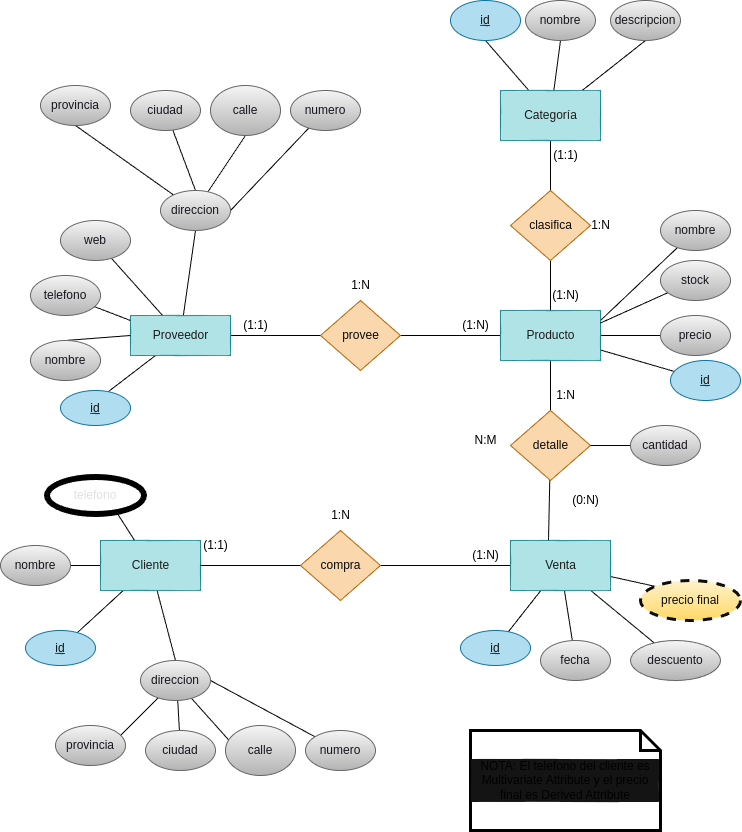

The diagram above was exported from draw.io. Its source (the exported page's mxGraphModel, read from the mxfile embedded in the PNG):
<mxGraphModel dx="1130" dy="808" grid="1" gridSize="10" guides="1" tooltips="1" connect="1" arrows="1" fold="1" page="1" pageScale="1" pageWidth="827" pageHeight="1169" math="0" shadow="0">
  <root>
    <mxCell id="0" />
    <mxCell id="1" parent="0" />
    <mxCell id="2" style="edgeStyle=none;html=1;entryX=0;entryY=0.5;entryDx=0;entryDy=0;endArrow=none;endFill=0;" edge="1" parent="1" source="4" target="6">
      <mxGeometry relative="1" as="geometry" />
    </mxCell>
    <mxCell id="3" style="edgeStyle=none;html=1;fontColor=#121111;endArrow=none;endFill=0;exitX=0.25;exitY=1;exitDx=0;exitDy=0;entryX=0.686;entryY=0.029;entryDx=0;entryDy=0;entryPerimeter=0;" edge="1" parent="1" source="4" target="33">
      <mxGeometry relative="1" as="geometry">
        <mxPoint x="152.12062598866783" y="460.41827853116365" as="targetPoint" />
      </mxGeometry>
    </mxCell>
    <mxCell id="37" style="edgeStyle=none;html=1;endArrow=none;endFill=0;" edge="1" parent="1" source="4" target="35">
      <mxGeometry relative="1" as="geometry" />
    </mxCell>
    <mxCell id="38" style="edgeStyle=none;html=1;entryX=0.5;entryY=1;entryDx=0;entryDy=0;endArrow=none;endFill=0;" edge="1" parent="1" source="4" target="36">
      <mxGeometry relative="1" as="geometry" />
    </mxCell>
    <mxCell id="4" value="&lt;font color=&quot;#1d1b1b&quot;&gt;Proveedor&lt;/font&gt;" style="html=1;dashed=0;whitespace=wrap;fillColor=#b0e3e6;strokeColor=#0e8088;" vertex="1" parent="1">
      <mxGeometry x="140" y="385" width="100" height="40" as="geometry" />
    </mxCell>
    <mxCell id="5" style="edgeStyle=none;html=1;entryX=0;entryY=0.5;entryDx=0;entryDy=0;endArrow=none;endFill=0;" edge="1" parent="1" source="6" target="13">
      <mxGeometry relative="1" as="geometry" />
    </mxCell>
    <mxCell id="6" value="&lt;font color=&quot;#0a0a0a&quot;&gt;provee&lt;/font&gt;" style="shape=rhombus;html=1;dashed=0;whitespace=wrap;perimeter=rhombusPerimeter;fillColor=#fad7ac;strokeColor=#b46504;" vertex="1" parent="1">
      <mxGeometry x="330" y="370" width="80" height="70" as="geometry" />
    </mxCell>
    <mxCell id="7" value="1:N" style="text;html=1;align=center;verticalAlign=middle;resizable=0;points=[];autosize=1;strokeColor=none;fillColor=none;" vertex="1" parent="1">
      <mxGeometry x="350" y="340" width="40" height="30" as="geometry" />
    </mxCell>
    <mxCell id="8" value="(1:1)" style="text;html=1;align=center;verticalAlign=middle;resizable=0;points=[];autosize=1;strokeColor=none;fillColor=none;" vertex="1" parent="1">
      <mxGeometry x="240" y="380" width="50" height="30" as="geometry" />
    </mxCell>
    <mxCell id="9" style="edgeStyle=none;html=1;fontColor=#18141d;endArrow=none;endFill=0;" edge="1" parent="1" source="13" target="18">
      <mxGeometry relative="1" as="geometry" />
    </mxCell>
    <mxCell id="10" style="edgeStyle=none;html=1;fontColor=#18141d;endArrow=none;endFill=0;" edge="1" parent="1" target="19">
      <mxGeometry relative="1" as="geometry">
        <mxPoint x="610" y="390" as="sourcePoint" />
        <Array as="points" />
      </mxGeometry>
    </mxCell>
    <mxCell id="11" style="edgeStyle=none;html=1;fontColor=#18141d;endArrow=none;endFill=0;" edge="1" parent="1" source="13" target="20">
      <mxGeometry relative="1" as="geometry" />
    </mxCell>
    <mxCell id="12" style="edgeStyle=none;html=1;entryX=0.5;entryY=0;entryDx=0;entryDy=0;endArrow=none;endFill=0;" edge="1" parent="1" source="13" target="23">
      <mxGeometry relative="1" as="geometry" />
    </mxCell>
    <mxCell id="51" style="edgeStyle=none;html=1;entryX=0.5;entryY=1;entryDx=0;entryDy=0;endArrow=none;endFill=0;" edge="1" parent="1" source="13" target="50">
      <mxGeometry relative="1" as="geometry" />
    </mxCell>
    <mxCell id="13" value="&lt;font color=&quot;#1d1b1b&quot;&gt;Producto&lt;/font&gt;" style="html=1;dashed=0;whitespace=wrap;fillColor=#b0e3e6;strokeColor=#0e8088;" vertex="1" parent="1">
      <mxGeometry x="510" y="380" width="100" height="50" as="geometry" />
    </mxCell>
    <mxCell id="14" style="edgeStyle=none;html=1;exitX=0.5;exitY=0;exitDx=0;exitDy=0;fontColor=#18141d;endArrow=none;endFill=0;entryX=0;entryY=0.5;entryDx=0;entryDy=0;" edge="1" parent="1" source="16" target="4">
      <mxGeometry relative="1" as="geometry">
        <mxPoint x="240" y="450" as="targetPoint" />
      </mxGeometry>
    </mxCell>
    <mxCell id="15" value="" style="edgeStyle=none;html=1;fontColor=#18141d;endArrow=none;endFill=0;" edge="1" parent="1" target="17">
      <mxGeometry relative="1" as="geometry">
        <mxPoint x="140" y="390" as="sourcePoint" />
      </mxGeometry>
    </mxCell>
    <mxCell id="16" value="&lt;font color=&quot;#18141d&quot;&gt;nombre&lt;/font&gt;" style="ellipse;whiteSpace=wrap;html=1;align=center;fillColor=#f5f5f5;gradientColor=#b3b3b3;strokeColor=#666666;" vertex="1" parent="1">
      <mxGeometry x="40" y="410" width="70" height="40" as="geometry" />
    </mxCell>
    <mxCell id="17" value="&lt;font color=&quot;#18141d&quot;&gt;telefono&lt;/font&gt;" style="ellipse;whiteSpace=wrap;html=1;align=center;fillColor=#f5f5f5;gradientColor=#b3b3b3;strokeColor=#666666;" vertex="1" parent="1">
      <mxGeometry x="40" y="345" width="70" height="40" as="geometry" />
    </mxCell>
    <mxCell id="18" value="id" style="ellipse;whiteSpace=wrap;html=1;align=center;fontStyle=4;fillColor=#b1ddf0;strokeColor=#10739e;fontColor=#121111;" vertex="1" parent="1">
      <mxGeometry x="680" y="430" width="70" height="40" as="geometry" />
    </mxCell>
    <mxCell id="19" value="&lt;font color=&quot;#18141d&quot;&gt;nombre&lt;/font&gt;" style="ellipse;whiteSpace=wrap;html=1;align=center;fillColor=#f5f5f5;gradientColor=#b3b3b3;strokeColor=#666666;" vertex="1" parent="1">
      <mxGeometry x="670" y="280" width="70" height="40" as="geometry" />
    </mxCell>
    <mxCell id="20" value="&lt;font color=&quot;#18141d&quot;&gt;precio&lt;/font&gt;" style="ellipse;whiteSpace=wrap;html=1;align=center;fillColor=#f5f5f5;gradientColor=#b3b3b3;strokeColor=#666666;" vertex="1" parent="1">
      <mxGeometry x="670" y="385" width="70" height="40" as="geometry" />
    </mxCell>
    <mxCell id="21" value="(1:N)" style="text;html=1;align=center;verticalAlign=middle;resizable=0;points=[];autosize=1;strokeColor=none;fillColor=none;" vertex="1" parent="1">
      <mxGeometry x="460" y="380" width="50" height="30" as="geometry" />
    </mxCell>
    <mxCell id="22" style="edgeStyle=none;html=1;entryX=0.38;entryY=0;entryDx=0;entryDy=0;entryPerimeter=0;endArrow=none;endFill=0;" edge="1" parent="1" source="23" target="29">
      <mxGeometry relative="1" as="geometry" />
    </mxCell>
    <mxCell id="23" value="&lt;font color=&quot;#0a0a0a&quot;&gt;detalle&lt;/font&gt;" style="shape=rhombus;html=1;dashed=0;whitespace=wrap;perimeter=rhombusPerimeter;fillColor=#fad7ac;strokeColor=#b46504;" vertex="1" parent="1">
      <mxGeometry x="520" y="480" width="80" height="70" as="geometry" />
    </mxCell>
    <mxCell id="24" style="edgeStyle=none;html=1;entryX=1;entryY=0.5;entryDx=0;entryDy=0;endArrow=none;endFill=0;" edge="1" parent="1" source="25" target="23">
      <mxGeometry relative="1" as="geometry" />
    </mxCell>
    <mxCell id="25" value="&lt;font color=&quot;#18141d&quot;&gt;cantidad&lt;/font&gt;" style="ellipse;whiteSpace=wrap;html=1;align=center;fillColor=#f5f5f5;gradientColor=#b3b3b3;strokeColor=#666666;" vertex="1" parent="1">
      <mxGeometry x="640" y="495" width="70" height="40" as="geometry" />
    </mxCell>
    <mxCell id="26" style="edgeStyle=none;html=1;fontColor=#18141d;endArrow=none;endFill=0;" edge="1" parent="1" source="29" target="30">
      <mxGeometry relative="1" as="geometry" />
    </mxCell>
    <mxCell id="27" style="edgeStyle=none;html=1;fontColor=#18141d;endArrow=none;endFill=0;" edge="1" parent="1" source="29" target="31">
      <mxGeometry relative="1" as="geometry" />
    </mxCell>
    <mxCell id="28" style="edgeStyle=none;html=1;fontColor=#18141d;endArrow=none;endFill=0;" edge="1" parent="1" source="29" target="32">
      <mxGeometry relative="1" as="geometry" />
    </mxCell>
    <mxCell id="68" style="edgeStyle=none;html=1;entryX=0;entryY=0;entryDx=0;entryDy=0;fontColor=#0D0D0D;endArrow=none;endFill=0;" edge="1" parent="1" source="29" target="67">
      <mxGeometry relative="1" as="geometry" />
    </mxCell>
    <mxCell id="79" style="edgeStyle=none;html=1;fontColor=#0D0D0D;endArrow=none;endFill=0;" edge="1" parent="1" source="29" target="78">
      <mxGeometry relative="1" as="geometry" />
    </mxCell>
    <mxCell id="29" value="&lt;font color=&quot;#1d1b1b&quot;&gt;Venta&lt;/font&gt;" style="html=1;dashed=0;whitespace=wrap;fillColor=#b0e3e6;strokeColor=#0e8088;" vertex="1" parent="1">
      <mxGeometry x="520" y="610" width="100" height="50" as="geometry" />
    </mxCell>
    <mxCell id="30" value="id" style="ellipse;whiteSpace=wrap;html=1;align=center;fontStyle=4;fillColor=#b1ddf0;strokeColor=#10739e;fontColor=#121111;" vertex="1" parent="1">
      <mxGeometry x="470" y="700" width="70" height="35" as="geometry" />
    </mxCell>
    <mxCell id="31" value="&lt;font color=&quot;#18141d&quot;&gt;fecha&lt;br&gt;&lt;/font&gt;" style="ellipse;whiteSpace=wrap;html=1;align=center;fillColor=#f5f5f5;gradientColor=#b3b3b3;strokeColor=#666666;" vertex="1" parent="1">
      <mxGeometry x="550" y="710" width="70" height="40" as="geometry" />
    </mxCell>
    <mxCell id="32" value="&lt;font color=&quot;#18141d&quot;&gt;descuento&lt;/font&gt;" style="ellipse;whiteSpace=wrap;html=1;align=center;fillColor=#f5f5f5;gradientColor=#b3b3b3;strokeColor=#666666;" vertex="1" parent="1">
      <mxGeometry x="640" y="710" width="90" height="40" as="geometry" />
    </mxCell>
    <mxCell id="33" value="id" style="ellipse;whiteSpace=wrap;html=1;align=center;fontStyle=4;fillColor=#b1ddf0;strokeColor=#10739e;fontColor=#121111;" vertex="1" parent="1">
      <mxGeometry x="70" y="460" width="70" height="35" as="geometry" />
    </mxCell>
    <mxCell id="35" value="&lt;font color=&quot;#18141d&quot;&gt;web&lt;/font&gt;" style="ellipse;whiteSpace=wrap;html=1;align=center;fillColor=#f5f5f5;gradientColor=#b3b3b3;strokeColor=#666666;" vertex="1" parent="1">
      <mxGeometry x="70" y="290" width="70" height="40" as="geometry" />
    </mxCell>
    <mxCell id="43" style="edgeStyle=none;html=1;entryX=0.5;entryY=1;entryDx=0;entryDy=0;endArrow=none;endFill=0;" edge="1" parent="1" source="36" target="39">
      <mxGeometry relative="1" as="geometry" />
    </mxCell>
    <mxCell id="44" style="edgeStyle=none;html=1;exitX=0.5;exitY=0;exitDx=0;exitDy=0;endArrow=none;endFill=0;" edge="1" parent="1" source="36" target="40">
      <mxGeometry relative="1" as="geometry" />
    </mxCell>
    <mxCell id="46" style="edgeStyle=none;html=1;endArrow=none;endFill=0;entryX=0.5;entryY=1;entryDx=0;entryDy=0;" edge="1" parent="1" source="36" target="41">
      <mxGeometry relative="1" as="geometry">
        <mxPoint x="240" y="210" as="targetPoint" />
      </mxGeometry>
    </mxCell>
    <mxCell id="47" style="edgeStyle=none;html=1;exitX=1;exitY=0.5;exitDx=0;exitDy=0;endArrow=none;endFill=0;" edge="1" parent="1" source="36" target="42">
      <mxGeometry relative="1" as="geometry" />
    </mxCell>
    <mxCell id="36" value="&lt;font color=&quot;#18141d&quot;&gt;direccion&lt;/font&gt;" style="ellipse;whiteSpace=wrap;html=1;align=center;fillColor=#f5f5f5;gradientColor=#b3b3b3;strokeColor=#666666;" vertex="1" parent="1">
      <mxGeometry x="170" y="260" width="70" height="40" as="geometry" />
    </mxCell>
    <mxCell id="39" value="&lt;font color=&quot;#18141d&quot;&gt;provincia&lt;/font&gt;" style="ellipse;whiteSpace=wrap;html=1;align=center;fillColor=#f5f5f5;gradientColor=#b3b3b3;strokeColor=#666666;" vertex="1" parent="1">
      <mxGeometry x="50" y="155" width="70" height="40" as="geometry" />
    </mxCell>
    <mxCell id="40" value="&lt;font color=&quot;#18141d&quot;&gt;ciudad&lt;/font&gt;" style="ellipse;whiteSpace=wrap;html=1;align=center;fillColor=#f5f5f5;gradientColor=#b3b3b3;strokeColor=#666666;" vertex="1" parent="1">
      <mxGeometry x="140" y="160" width="70" height="40" as="geometry" />
    </mxCell>
    <mxCell id="41" value="&lt;font color=&quot;#18141d&quot;&gt;calle&lt;/font&gt;" style="ellipse;whiteSpace=wrap;html=1;align=center;fillColor=#f5f5f5;gradientColor=#b3b3b3;strokeColor=#666666;" vertex="1" parent="1">
      <mxGeometry x="220" y="155" width="70" height="50" as="geometry" />
    </mxCell>
    <mxCell id="42" value="&lt;font color=&quot;#18141d&quot;&gt;numero&lt;/font&gt;" style="ellipse;whiteSpace=wrap;html=1;align=center;fillColor=#f5f5f5;gradientColor=#b3b3b3;strokeColor=#666666;" vertex="1" parent="1">
      <mxGeometry x="300" y="160" width="70" height="40" as="geometry" />
    </mxCell>
    <mxCell id="49" style="edgeStyle=none;html=1;entryX=1;entryY=0.25;entryDx=0;entryDy=0;endArrow=none;endFill=0;" edge="1" parent="1" source="48" target="13">
      <mxGeometry relative="1" as="geometry" />
    </mxCell>
    <mxCell id="48" value="&lt;font color=&quot;#18141d&quot;&gt;stock&lt;/font&gt;" style="ellipse;whiteSpace=wrap;html=1;align=center;fillColor=#f5f5f5;gradientColor=#b3b3b3;strokeColor=#666666;" vertex="1" parent="1">
      <mxGeometry x="670" y="330" width="70" height="40" as="geometry" />
    </mxCell>
    <mxCell id="53" style="edgeStyle=none;html=1;entryX=0.5;entryY=1;entryDx=0;entryDy=0;endArrow=none;endFill=0;" edge="1" parent="1" source="50" target="52">
      <mxGeometry relative="1" as="geometry" />
    </mxCell>
    <mxCell id="50" value="&lt;font color=&quot;#0a0a0a&quot;&gt;clasifica&lt;/font&gt;" style="shape=rhombus;html=1;dashed=0;whitespace=wrap;perimeter=rhombusPerimeter;fillColor=#fad7ac;strokeColor=#b46504;" vertex="1" parent="1">
      <mxGeometry x="520" y="260" width="80" height="70" as="geometry" />
    </mxCell>
    <mxCell id="55" style="edgeStyle=none;html=1;entryX=0.5;entryY=1;entryDx=0;entryDy=0;endArrow=none;endFill=0;" edge="1" parent="1" source="52" target="54">
      <mxGeometry relative="1" as="geometry" />
    </mxCell>
    <mxCell id="58" style="edgeStyle=none;html=1;entryX=0.5;entryY=1;entryDx=0;entryDy=0;endArrow=none;endFill=0;" edge="1" parent="1" source="52" target="56">
      <mxGeometry relative="1" as="geometry" />
    </mxCell>
    <mxCell id="59" style="edgeStyle=none;html=1;entryX=0.5;entryY=1;entryDx=0;entryDy=0;endArrow=none;endFill=0;" edge="1" parent="1" source="52" target="57">
      <mxGeometry relative="1" as="geometry" />
    </mxCell>
    <mxCell id="52" value="&lt;font color=&quot;#1d1b1b&quot;&gt;Categoría&lt;/font&gt;" style="html=1;dashed=0;whitespace=wrap;fillColor=#b0e3e6;strokeColor=#0e8088;" vertex="1" parent="1">
      <mxGeometry x="510" y="160" width="100" height="50" as="geometry" />
    </mxCell>
    <mxCell id="54" value="id" style="ellipse;whiteSpace=wrap;html=1;align=center;fontStyle=4;fillColor=#b1ddf0;strokeColor=#10739e;fontColor=#121111;" vertex="1" parent="1">
      <mxGeometry x="460" y="70" width="70" height="40" as="geometry" />
    </mxCell>
    <mxCell id="56" value="&lt;font color=&quot;#18141d&quot;&gt;nombre&lt;/font&gt;" style="ellipse;whiteSpace=wrap;html=1;align=center;fillColor=#f5f5f5;gradientColor=#b3b3b3;strokeColor=#666666;" vertex="1" parent="1">
      <mxGeometry x="535" y="70" width="70" height="40" as="geometry" />
    </mxCell>
    <mxCell id="57" value="&lt;font color=&quot;#18141d&quot;&gt;descripcion&lt;/font&gt;" style="ellipse;whiteSpace=wrap;html=1;align=center;fillColor=#f5f5f5;gradientColor=#b3b3b3;strokeColor=#666666;" vertex="1" parent="1">
      <mxGeometry x="620" y="70" width="70" height="40" as="geometry" />
    </mxCell>
    <mxCell id="60" value="(1:1)" style="text;html=1;align=center;verticalAlign=middle;resizable=0;points=[];autosize=1;strokeColor=none;fillColor=none;" vertex="1" parent="1">
      <mxGeometry x="550" y="210" width="50" height="30" as="geometry" />
    </mxCell>
    <mxCell id="61" value="(1:N)" style="text;html=1;align=center;verticalAlign=middle;resizable=0;points=[];autosize=1;strokeColor=none;fillColor=none;" vertex="1" parent="1">
      <mxGeometry x="550" y="350" width="50" height="30" as="geometry" />
    </mxCell>
    <mxCell id="62" value="1:N" style="text;html=1;align=center;verticalAlign=middle;resizable=0;points=[];autosize=1;strokeColor=none;fillColor=none;" vertex="1" parent="1">
      <mxGeometry x="590" y="280" width="40" height="30" as="geometry" />
    </mxCell>
    <mxCell id="63" value="1:N" style="text;html=1;align=center;verticalAlign=middle;resizable=0;points=[];autosize=1;strokeColor=none;fillColor=none;" vertex="1" parent="1">
      <mxGeometry x="555" y="450" width="40" height="30" as="geometry" />
    </mxCell>
    <mxCell id="64" value="N:M" style="text;html=1;align=center;verticalAlign=middle;resizable=0;points=[];autosize=1;strokeColor=none;fillColor=none;" vertex="1" parent="1">
      <mxGeometry x="470" y="495" width="50" height="30" as="geometry" />
    </mxCell>
    <mxCell id="65" value="(0:N)" style="text;html=1;align=center;verticalAlign=middle;resizable=0;points=[];autosize=1;strokeColor=none;fillColor=none;" vertex="1" parent="1">
      <mxGeometry x="570" y="555" width="50" height="30" as="geometry" />
    </mxCell>
    <mxCell id="67" value="&lt;font color=&quot;#0d0d0d&quot;&gt;precio final&lt;/font&gt;" style="ellipse;whiteSpace=wrap;html=1;align=center;dashed=1;fillColor=#fff2cc;strokeColor=#0D0D0D;strokeWidth=3;gradientColor=#ffd966;" vertex="1" parent="1">
      <mxGeometry x="650" y="650" width="100" height="40" as="geometry" />
    </mxCell>
    <mxCell id="69" style="edgeStyle=none;html=1;fontColor=#18141d;endArrow=none;endFill=0;" edge="1" parent="1" source="73" target="74">
      <mxGeometry relative="1" as="geometry" />
    </mxCell>
    <mxCell id="70" style="edgeStyle=none;html=1;fontColor=#18141d;endArrow=none;endFill=0;" edge="1" parent="1" source="73" target="75">
      <mxGeometry relative="1" as="geometry" />
    </mxCell>
    <mxCell id="87" style="edgeStyle=none;html=1;entryX=1;entryY=0.5;entryDx=0;entryDy=0;fontColor=#0D0D0D;endArrow=none;endFill=0;fillColor=none;" edge="1" parent="1" source="73">
      <mxGeometry relative="1" as="geometry">
        <mxPoint x="125" y="580" as="targetPoint" />
      </mxGeometry>
    </mxCell>
    <mxCell id="102" style="edgeStyle=none;html=1;entryX=0.5;entryY=0;entryDx=0;entryDy=0;fontColor=#E0E0E0;endArrow=none;endFill=0;" edge="1" parent="1" source="73" target="97">
      <mxGeometry relative="1" as="geometry" />
    </mxCell>
    <mxCell id="73" value="&lt;font color=&quot;#1d1b1b&quot;&gt;Cliente&lt;/font&gt;" style="html=1;dashed=0;whitespace=wrap;fillColor=#b0e3e6;strokeColor=#0e8088;" vertex="1" parent="1">
      <mxGeometry x="110" y="610" width="100" height="50" as="geometry" />
    </mxCell>
    <mxCell id="74" value="id" style="ellipse;whiteSpace=wrap;html=1;align=center;fontStyle=4;fillColor=#b1ddf0;strokeColor=#10739e;fontColor=#121111;" vertex="1" parent="1">
      <mxGeometry x="35" y="700" width="70" height="35" as="geometry" />
    </mxCell>
    <mxCell id="75" value="&lt;font color=&quot;#18141d&quot;&gt;nombre&lt;br&gt;&lt;/font&gt;" style="ellipse;whiteSpace=wrap;html=1;align=center;fillColor=#f5f5f5;gradientColor=#b3b3b3;strokeColor=#666666;" vertex="1" parent="1">
      <mxGeometry x="10" y="615" width="70" height="40" as="geometry" />
    </mxCell>
    <mxCell id="80" style="edgeStyle=none;html=1;entryX=1;entryY=0.5;entryDx=0;entryDy=0;fontColor=#0D0D0D;endArrow=none;endFill=0;" edge="1" parent="1" source="78" target="73">
      <mxGeometry relative="1" as="geometry" />
    </mxCell>
    <mxCell id="78" value="&lt;font color=&quot;#0a0a0a&quot;&gt;compra&lt;/font&gt;" style="shape=rhombus;html=1;dashed=0;whitespace=wrap;perimeter=rhombusPerimeter;fillColor=#fad7ac;strokeColor=#b46504;" vertex="1" parent="1">
      <mxGeometry x="310" y="600" width="80" height="70" as="geometry" />
    </mxCell>
    <mxCell id="81" value="(1:N)" style="text;html=1;align=center;verticalAlign=middle;resizable=0;points=[];autosize=1;strokeColor=none;fillColor=none;" vertex="1" parent="1">
      <mxGeometry x="470" y="610" width="50" height="30" as="geometry" />
    </mxCell>
    <mxCell id="82" value="(1:1)" style="text;html=1;align=center;verticalAlign=middle;resizable=0;points=[];autosize=1;strokeColor=none;fillColor=none;" vertex="1" parent="1">
      <mxGeometry x="200" y="600" width="50" height="30" as="geometry" />
    </mxCell>
    <mxCell id="84" value="1:N" style="text;html=1;align=center;verticalAlign=middle;resizable=0;points=[];autosize=1;strokeColor=none;fillColor=none;" vertex="1" parent="1">
      <mxGeometry x="330" y="570" width="40" height="30" as="geometry" />
    </mxCell>
    <mxCell id="92" value="&lt;font color=&quot;#e0e0e0&quot;&gt;telefono&lt;/font&gt;" style="ellipse;shape=doubleEllipse;margin=3;whiteSpace=wrap;html=1;align=center;shadow=0;sketch=0;strokeWidth=3;fillColor=none;" vertex="1" parent="1">
      <mxGeometry x="55" y="545" width="100" height="40" as="geometry" />
    </mxCell>
    <mxCell id="93" style="edgeStyle=none;html=1;entryX=0.5;entryY=1;entryDx=0;entryDy=0;endArrow=none;endFill=0;" edge="1" parent="1" source="97" target="98">
      <mxGeometry relative="1" as="geometry" />
    </mxCell>
    <mxCell id="94" style="edgeStyle=none;html=1;exitX=0.5;exitY=0;exitDx=0;exitDy=0;endArrow=none;endFill=0;" edge="1" parent="1" source="97" target="99">
      <mxGeometry relative="1" as="geometry" />
    </mxCell>
    <mxCell id="95" style="edgeStyle=none;html=1;endArrow=none;endFill=0;entryX=0.5;entryY=1;entryDx=0;entryDy=0;" edge="1" parent="1" source="97" target="100">
      <mxGeometry relative="1" as="geometry">
        <mxPoint x="255" y="850" as="targetPoint" />
      </mxGeometry>
    </mxCell>
    <mxCell id="96" style="edgeStyle=none;html=1;exitX=1;exitY=0.5;exitDx=0;exitDy=0;endArrow=none;endFill=0;" edge="1" parent="1" source="97" target="101">
      <mxGeometry relative="1" as="geometry" />
    </mxCell>
    <mxCell id="97" value="&lt;font color=&quot;#18141d&quot;&gt;direccion&lt;/font&gt;" style="ellipse;whiteSpace=wrap;html=1;align=center;fillColor=#f5f5f5;gradientColor=#b3b3b3;strokeColor=#666666;" vertex="1" parent="1">
      <mxGeometry x="150" y="730" width="70" height="40" as="geometry" />
    </mxCell>
    <mxCell id="98" value="&lt;font color=&quot;#18141d&quot;&gt;provincia&lt;/font&gt;" style="ellipse;whiteSpace=wrap;html=1;align=center;fillColor=#f5f5f5;gradientColor=#b3b3b3;strokeColor=#666666;" vertex="1" parent="1">
      <mxGeometry x="65" y="795" width="70" height="40" as="geometry" />
    </mxCell>
    <mxCell id="99" value="&lt;font color=&quot;#18141d&quot;&gt;ciudad&lt;/font&gt;" style="ellipse;whiteSpace=wrap;html=1;align=center;fillColor=#f5f5f5;gradientColor=#b3b3b3;strokeColor=#666666;" vertex="1" parent="1">
      <mxGeometry x="155" y="800" width="70" height="40" as="geometry" />
    </mxCell>
    <mxCell id="100" value="&lt;font color=&quot;#18141d&quot;&gt;calle&lt;/font&gt;" style="ellipse;whiteSpace=wrap;html=1;align=center;fillColor=#f5f5f5;gradientColor=#b3b3b3;strokeColor=#666666;" vertex="1" parent="1">
      <mxGeometry x="235" y="795" width="70" height="50" as="geometry" />
    </mxCell>
    <mxCell id="101" value="&lt;font color=&quot;#18141d&quot;&gt;numero&lt;/font&gt;" style="ellipse;whiteSpace=wrap;html=1;align=center;fillColor=#f5f5f5;gradientColor=#b3b3b3;strokeColor=#666666;" vertex="1" parent="1">
      <mxGeometry x="315" y="800" width="70" height="40" as="geometry" />
    </mxCell>
    <mxCell id="103" value="NOTA: El telefono del cliente es Multivariate Attribute y el precio final es Derived Attribute" style="shape=note;size=20;whiteSpace=wrap;html=1;shadow=0;labelBackgroundColor=#141414;sketch=0;strokeWidth=3;fillColor=none;" vertex="1" parent="1">
      <mxGeometry x="480" y="800" width="190" height="100" as="geometry" />
    </mxCell>
  </root>
</mxGraphModel>